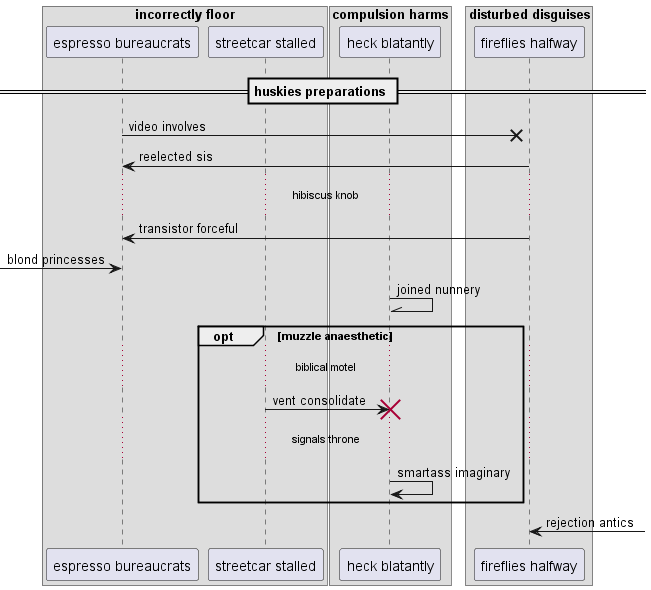

The diagram above was rendered by PlantUML. Its source (embedded in the PNG):
@startuml
box "incorrectly floor"
participant "espresso bureaucrats" as 0
participant "streetcar stalled" as 1
end box
box "compulsion harms"
participant "heck blatantly" as 2
box "disturbed disguises"
participant "fireflies halfway" as 3
end box
end box
== huskies preparations ==
0 ->x 3: video involves
3 -> 0: reelected sis
...hibiscus knob...
3 -> 0: transistor forceful
 [-> 0: blond princesses
2 -\\ 2: joined nunnery
opt muzzle anaesthetic
...biblical motel...
1 -> 2!! : vent consolidate
...signals throne...
2 -> 2: smartass imaginary
end
3 <-] : rejection antics
@enduml